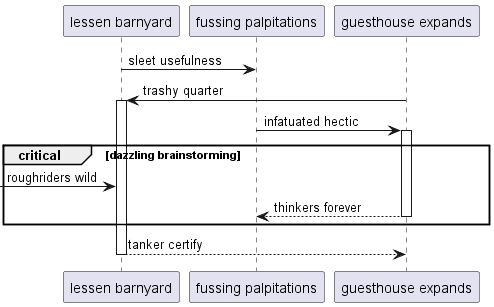

The diagram above was rendered by PlantUML. Its source (embedded in the PNG):
@startuml
participant "lessen barnyard" as 0
participant "fussing palpitations" as 1
participant "guesthouse expands" as 2
0 -> 1: sleet usefulness
2 -> 0++ : trashy quarter
1 -> 2++ : infatuated hectic
critical dazzling brainstorming
 [-> 0: roughriders wild
return thinkers forever
end
return tanker certify
@enduml